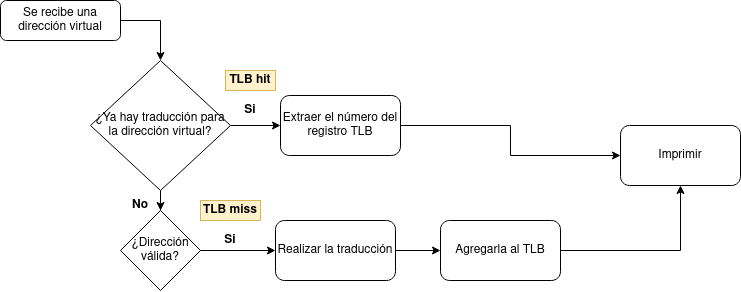

The diagram above was exported from draw.io. Its source (the exported page's mxGraphModel, read from the mxfile embedded in the PNG):
<mxGraphModel dx="1195" dy="645" grid="1" gridSize="10" guides="1" tooltips="1" connect="1" arrows="1" fold="1" page="1" pageScale="1" pageWidth="827" pageHeight="1169" math="0" shadow="0">
  <root>
    <mxCell id="0" />
    <mxCell id="1" parent="0" />
    <mxCell id="iN8sJPFVtb1LbdIBCLBf-3" style="edgeStyle=orthogonalEdgeStyle;rounded=0;orthogonalLoop=1;jettySize=auto;html=1;entryX=0.5;entryY=0;entryDx=0;entryDy=0;exitX=1;exitY=0.5;exitDx=0;exitDy=0;" edge="1" parent="1" source="iN8sJPFVtb1LbdIBCLBf-1" target="iN8sJPFVtb1LbdIBCLBf-2">
      <mxGeometry relative="1" as="geometry" />
    </mxCell>
    <mxCell id="iN8sJPFVtb1LbdIBCLBf-1" value="Se recibe una dirección virtual" style="rounded=1;whiteSpace=wrap;html=1;" vertex="1" parent="1">
      <mxGeometry x="40" y="50" width="120" height="40" as="geometry" />
    </mxCell>
    <mxCell id="iN8sJPFVtb1LbdIBCLBf-5" value="" style="edgeStyle=orthogonalEdgeStyle;rounded=0;orthogonalLoop=1;jettySize=auto;html=1;" edge="1" parent="1" source="iN8sJPFVtb1LbdIBCLBf-2" target="iN8sJPFVtb1LbdIBCLBf-4">
      <mxGeometry relative="1" as="geometry" />
    </mxCell>
    <mxCell id="iN8sJPFVtb1LbdIBCLBf-9" value="" style="edgeStyle=orthogonalEdgeStyle;rounded=0;orthogonalLoop=1;jettySize=auto;html=1;" edge="1" parent="1" source="iN8sJPFVtb1LbdIBCLBf-2" target="iN8sJPFVtb1LbdIBCLBf-8">
      <mxGeometry relative="1" as="geometry" />
    </mxCell>
    <mxCell id="iN8sJPFVtb1LbdIBCLBf-2" value="¿Ya hay traducción para la dirección virtual? " style="rhombus;whiteSpace=wrap;html=1;" vertex="1" parent="1">
      <mxGeometry x="130" y="110" width="140" height="130" as="geometry" />
    </mxCell>
    <mxCell id="iN8sJPFVtb1LbdIBCLBf-18" style="edgeStyle=orthogonalEdgeStyle;rounded=0;orthogonalLoop=1;jettySize=auto;html=1;entryX=0;entryY=0.5;entryDx=0;entryDy=0;" edge="1" parent="1" source="iN8sJPFVtb1LbdIBCLBf-4" target="iN8sJPFVtb1LbdIBCLBf-17">
      <mxGeometry relative="1" as="geometry" />
    </mxCell>
    <mxCell id="iN8sJPFVtb1LbdIBCLBf-4" value="Extraer el número del&lt;br&gt;registro TLB" style="rounded=1;whiteSpace=wrap;html=1;" vertex="1" parent="1">
      <mxGeometry x="320" y="145" width="120" height="60" as="geometry" />
    </mxCell>
    <mxCell id="iN8sJPFVtb1LbdIBCLBf-6" value="&lt;b&gt;Si&lt;/b&gt;" style="text;html=1;strokeColor=none;fillColor=none;align=center;verticalAlign=middle;whiteSpace=wrap;rounded=0;" vertex="1" parent="1">
      <mxGeometry x="260" y="145" width="60" height="30" as="geometry" />
    </mxCell>
    <mxCell id="iN8sJPFVtb1LbdIBCLBf-7" value="&lt;b&gt;TLB hit&lt;/b&gt;" style="rounded=0;whiteSpace=wrap;html=1;fillColor=#fff2cc;strokeColor=#d6b656;" vertex="1" parent="1">
      <mxGeometry x="265" y="120" width="50" height="20" as="geometry" />
    </mxCell>
    <mxCell id="iN8sJPFVtb1LbdIBCLBf-12" value="" style="edgeStyle=orthogonalEdgeStyle;rounded=0;orthogonalLoop=1;jettySize=auto;html=1;" edge="1" parent="1" source="iN8sJPFVtb1LbdIBCLBf-8" target="iN8sJPFVtb1LbdIBCLBf-11">
      <mxGeometry relative="1" as="geometry" />
    </mxCell>
    <mxCell id="iN8sJPFVtb1LbdIBCLBf-8" value="¿Dirección válida?" style="rhombus;whiteSpace=wrap;html=1;" vertex="1" parent="1">
      <mxGeometry x="160" y="260" width="80" height="80" as="geometry" />
    </mxCell>
    <mxCell id="iN8sJPFVtb1LbdIBCLBf-10" value="&lt;b&gt;No&lt;/b&gt;" style="text;html=1;strokeColor=none;fillColor=none;align=center;verticalAlign=middle;whiteSpace=wrap;rounded=0;" vertex="1" parent="1">
      <mxGeometry x="150" y="240" width="60" height="30" as="geometry" />
    </mxCell>
    <mxCell id="iN8sJPFVtb1LbdIBCLBf-16" value="" style="edgeStyle=orthogonalEdgeStyle;rounded=0;orthogonalLoop=1;jettySize=auto;html=1;" edge="1" parent="1" source="iN8sJPFVtb1LbdIBCLBf-11" target="iN8sJPFVtb1LbdIBCLBf-15">
      <mxGeometry relative="1" as="geometry" />
    </mxCell>
    <mxCell id="iN8sJPFVtb1LbdIBCLBf-11" value="Realizar la traducción" style="rounded=1;whiteSpace=wrap;html=1;" vertex="1" parent="1">
      <mxGeometry x="315" y="270" width="120" height="60" as="geometry" />
    </mxCell>
    <mxCell id="iN8sJPFVtb1LbdIBCLBf-13" value="&lt;b&gt;Si&lt;/b&gt;" style="text;html=1;strokeColor=none;fillColor=none;align=center;verticalAlign=middle;whiteSpace=wrap;rounded=0;" vertex="1" parent="1">
      <mxGeometry x="240" y="275" width="60" height="30" as="geometry" />
    </mxCell>
    <mxCell id="iN8sJPFVtb1LbdIBCLBf-14" value="&lt;b&gt;TLB miss&lt;/b&gt;" style="rounded=0;whiteSpace=wrap;html=1;fillColor=#fff2cc;strokeColor=#d6b656;" vertex="1" parent="1">
      <mxGeometry x="240" y="250" width="60" height="20" as="geometry" />
    </mxCell>
    <mxCell id="iN8sJPFVtb1LbdIBCLBf-19" style="edgeStyle=orthogonalEdgeStyle;rounded=0;orthogonalLoop=1;jettySize=auto;html=1;entryX=0.5;entryY=1;entryDx=0;entryDy=0;" edge="1" parent="1" source="iN8sJPFVtb1LbdIBCLBf-15" target="iN8sJPFVtb1LbdIBCLBf-17">
      <mxGeometry relative="1" as="geometry" />
    </mxCell>
    <mxCell id="iN8sJPFVtb1LbdIBCLBf-15" value="Agregarla al TLB" style="rounded=1;whiteSpace=wrap;html=1;" vertex="1" parent="1">
      <mxGeometry x="480" y="270" width="120" height="60" as="geometry" />
    </mxCell>
    <mxCell id="iN8sJPFVtb1LbdIBCLBf-17" value="Imprimir" style="rounded=1;whiteSpace=wrap;html=1;" vertex="1" parent="1">
      <mxGeometry x="660" y="175" width="120" height="60" as="geometry" />
    </mxCell>
  </root>
</mxGraphModel>